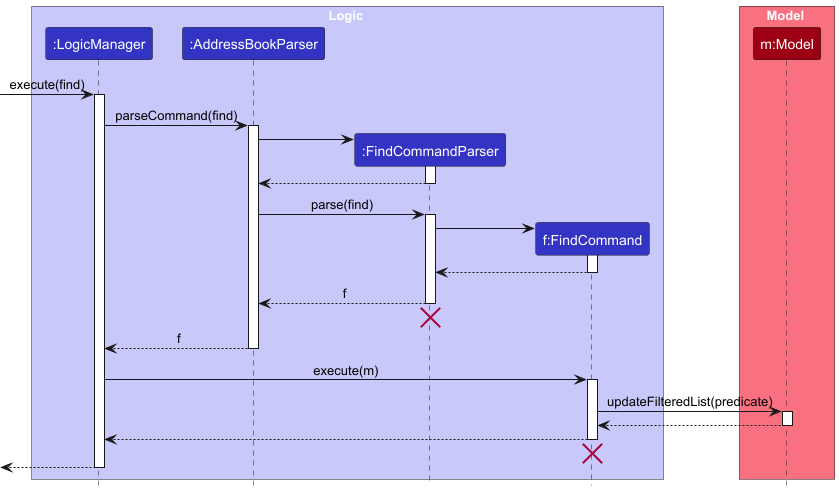

The diagram above was rendered by PlantUML. Its source (embedded in the PNG):
@startuml
!include style.puml
skinparam ArrowFontStyle plain

box Logic LOGIC_COLOR_T1
participant ":LogicManager" as LogicManager LOGIC_COLOR
participant ":AddressBookParser" as AddressBookParser LOGIC_COLOR
participant ":FindCommandParser" as FindCommandParser LOGIC_COLOR
participant "f:FindCommand" as FindCommand LOGIC_COLOR
end box

box Model MODEL_COLOR_T1
participant "m:Model" as Model MODEL_COLOR
end box
[-> LogicManager : execute(find)
activate LogicManager

LogicManager -> AddressBookParser : parseCommand(find)
activate AddressBookParser

create FindCommandParser
AddressBookParser -> FindCommandParser
activate FindCommandParser

FindCommandParser --> AddressBookParser
deactivate FindCommandParser

AddressBookParser -> FindCommandParser : parse(find)
activate FindCommandParser

create FindCommand
FindCommandParser -> FindCommand
activate FindCommand

FindCommand --> FindCommandParser
deactivate FindCommand

FindCommandParser --> AddressBookParser : f
deactivate FindCommandParser
'Hidden arrow to position the destroy marker below the end of the activation bar.
FindCommandParser -[hidden]-> AddressBookParser
destroy FindCommandParser

AddressBookParser --> LogicManager : f
deactivate AddressBookParser

LogicManager -> FindCommand : execute(m)
activate FindCommand

FindCommand -> Model : updateFilteredList(predicate)
activate Model

Model --> FindCommand
deactivate Model

FindCommand --> LogicManager :
deactivate FindCommand
FindCommand -[hidden]-> LogicManager :
destroy FindCommand

[<--LogicManager
deactivate LogicManager
@enduml